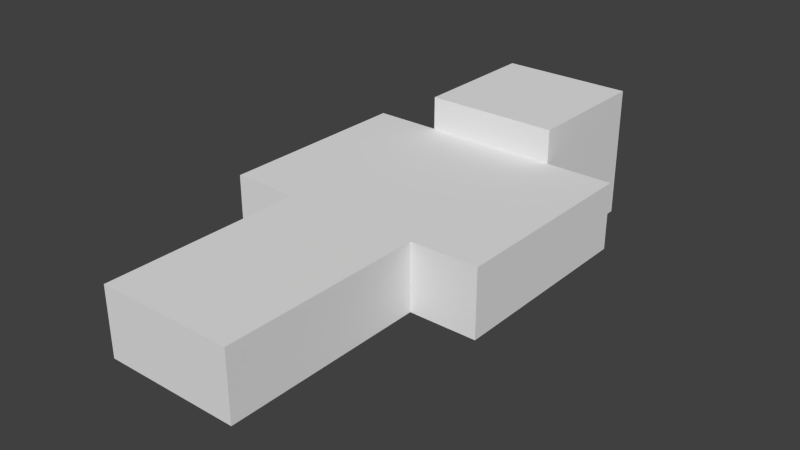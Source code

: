 # Source: zombie.blend  (saved by Blender 2.74.0; exported with 4.5.12 LTS)
import bpy
from mathutils import Matrix  # noqa: F401  (used for matrix-valued properties, if any)

bpy.ops.wm.read_factory_settings(use_empty=True)
scene = bpy.context.scene
scene.name = 'Scene'

# ---- collections
col_collection_1 = bpy.data.collections.new('Collection 1'); scene.collection.children.link(col_collection_1)

# ---- materials (node trees are filled in below, after node groups)
mat_material = bpy.data.materials.new('Material')
mat_material.alpha_threshold = 0.0
mat_material.use_transparent_shadow = False
mat_material.preview_render_type = 'CUBE'
mat_material.roughness = 0.5
mat_material.line_color = (0.0, 0.0, 0.0, 1.0)

# ---- material node trees

# ---- world
world_world = bpy.data.worlds.new('World'); scene.world = world_world
world_world.color = (0.05088, 0.05088, 0.05088)
world_world.use_sun_shadow = False
world_world.sun_shadow_jitter_overblur = 0.0
world_world.cycles.sampling_method = 'MANUAL'
world_world.cycles.sample_map_resolution = 256

# ---- meshes
me_cube_005 = bpy.data.meshes.new('Cube.005')
me_cube_005.from_pydata([(0.125, 0.0, -0.125), (0.125, -0.75, -0.125), (-0.125, -0.75, -0.125), (-0.125, 4.768e-07, -0.125), (0.125, -4.768e-07, 0.125), (0.125, -0.75, 0.125), (-0.125, -0.75, 0.125), (-0.125, 0.0, 0.125)], [], [(0, 1, 2, 3), (4, 7, 6, 5), (0, 4, 5, 1), (1, 5, 6, 2), (2, 6, 7, 3), (4, 0, 3, 7)])
_uv = me_cube_005.uv_layers.new(name='UVMap')
_uv.uv.foreach_set('vector', [0.0625, 0.6875, 0.0625, 0.5, 0.125, 0.5, 0.125, 0.6875, 0.1875, 0.6875, 0.25, 0.6875, 0.25, 0.5, 0.1875, 0.5, 0.0625, 0.6875, 0.0, 0.6875, 0.0, 0.5, 0.0625, 0.5, 0.125, 0.75, 0.125, 0.6875, 0.1875, 0.6875, 0.1875, 0.75, 0.125, 0.5, 0.1875, 0.5, 0.1875, 0.6875, 0.125, 0.6875, 0.0625, 0.75, 0.0625, 0.6875, 0.125, 0.6875, 0.125, 0.75])
me_cube_005.materials.append(mat_material)
me_cube_005.use_remesh_preserve_volume = False
me_cube_005.use_remesh_preserve_attributes = False
me_cube_005.use_mirror_vertex_groups = False
me_cube_005.update()
me_cube_004 = bpy.data.meshes.new('Cube.004')
me_cube_004.from_pydata([(0.125, 0.0, -0.125), (0.125, -0.75, -0.125), (-0.125, -0.75, -0.125), (-0.125, 4.768e-07, -0.125), (0.125, -4.768e-07, 0.125), (0.125, -0.75, 0.125), (-0.125, -0.75, 0.125), (-0.125, 0.0, 0.125)], [], [(0, 1, 2, 3), (4, 7, 6, 5), (0, 4, 5, 1), (1, 5, 6, 2), (2, 6, 7, 3), (4, 0, 3, 7)])
_uv = me_cube_004.uv_layers.new(name='UVMap')
_uv.uv.foreach_set('vector', [0.0625, 0.6875, 0.0625, 0.5, 0.125, 0.5, 0.125, 0.6875, 0.1875, 0.6875, 0.25, 0.6875, 0.25, 0.5, 0.1875, 0.5, 0.0625, 0.6875, 0.0, 0.6875, 0.0, 0.5, 0.0625, 0.5, 0.125, 0.75, 0.125, 0.6875, 0.1875, 0.6875, 0.1875, 0.75, 0.125, 0.5, 0.1875, 0.5, 0.1875, 0.6875, 0.125, 0.6875, 0.0625, 0.75, 0.0625, 0.6875, 0.125, 0.6875, 0.125, 0.75])
me_cube_004.materials.append(mat_material)
me_cube_004.use_remesh_preserve_volume = False
me_cube_004.use_remesh_preserve_attributes = False
me_cube_004.use_mirror_vertex_groups = False
me_cube_004.update()
me_cube_003 = bpy.data.meshes.new('Cube.003')
me_cube_003.from_pydata([(0.125, 0.0, -0.125), (0.125, -0.75, -0.125), (-0.125, -0.75, -0.125), (-0.125, 4.768e-07, -0.125), (0.125, -4.768e-07, 0.125), (0.125, -0.75, 0.125), (-0.125, -0.75, 0.125), (-0.125, 0.0, 0.125)], [], [(0, 1, 2, 3), (4, 7, 6, 5), (0, 4, 5, 1), (1, 5, 6, 2), (2, 6, 7, 3), (4, 0, 3, 7)])
_uv = me_cube_003.uv_layers.new(name='UVMap')
_uv.uv.foreach_set('vector', [0.6875, 0.6875, 0.6875, 0.5, 0.75, 0.5, 0.75, 0.6875, 0.8125, 0.6875, 0.875, 0.6875, 0.875, 0.5, 0.8125, 0.5, 0.6875, 0.6875, 0.625, 0.6875, 0.625, 0.5, 0.6875, 0.5, 0.75, 0.75, 0.75, 0.6875, 0.8125, 0.6875, 0.8125, 0.75, 0.75, 0.5, 0.8125, 0.5, 0.8125, 0.6875, 0.75, 0.6875, 0.6875, 0.75, 0.6875, 0.6875, 0.75, 0.6875, 0.75, 0.75])
me_cube_003.materials.append(mat_material)
me_cube_003.use_remesh_preserve_volume = False
me_cube_003.use_remesh_preserve_attributes = False
me_cube_003.use_mirror_vertex_groups = False
me_cube_003.update()
me_cube_002 = bpy.data.meshes.new('Cube.002')
me_cube_002.from_pydata([(0.125, 0.0, -0.125), (0.125, -0.75, -0.125), (-0.125, -0.75, -0.125), (-0.125, 4.768e-07, -0.125), (0.125, -4.768e-07, 0.125), (0.125, -0.75, 0.125), (-0.125, -0.75, 0.125), (-0.125, 0.0, 0.125)], [], [(0, 1, 2, 3), (4, 7, 6, 5), (0, 4, 5, 1), (1, 5, 6, 2), (2, 6, 7, 3), (4, 0, 3, 7)])
_uv = me_cube_002.uv_layers.new(name='UVMap')
_uv.uv.foreach_set('vector', [0.6875, 0.6875, 0.6875, 0.5, 0.75, 0.5, 0.75, 0.6875, 0.8125, 0.6875, 0.875, 0.6875, 0.875, 0.5, 0.8125, 0.5, 0.6875, 0.6875, 0.625, 0.6875, 0.625, 0.5, 0.6875, 0.5, 0.75, 0.75, 0.75, 0.6875, 0.8125, 0.6875, 0.8125, 0.75, 0.75, 0.5, 0.8125, 0.5, 0.8125, 0.6875, 0.75, 0.6875, 0.6875, 0.75, 0.6875, 0.6875, 0.75, 0.6875, 0.75, 0.75])
me_cube_002.materials.append(mat_material)
me_cube_002.use_remesh_preserve_volume = False
me_cube_002.use_remesh_preserve_attributes = False
me_cube_002.use_mirror_vertex_groups = False
me_cube_002.update()
me_cube_001 = bpy.data.meshes.new('Cube.001')
me_cube_001.from_pydata([(0.25, 0.75, -0.125), (0.25, 0.0, -0.125), (-0.25, 1.788e-07, -0.125), (-0.25, 0.75, -0.125), (0.25, 0.75, 0.125), (0.25, -5.96e-07, 0.125), (-0.25, 3.576e-07, 0.125), (-0.25, 0.75, 0.125)], [], [(0, 1, 2, 3), (4, 7, 6, 5), (0, 4, 5, 1), (1, 5, 6, 2), (2, 6, 7, 3), (4, 0, 3, 7)])
_uv = me_cube_001.uv_layers.new(name='UVMap')
_uv.uv.foreach_set('vector', [0.3125, 0.6875, 0.3125, 0.5, 0.4375, 0.5, 0.4375, 0.6875, 0.5, 0.6875, 0.625, 0.6875, 0.625, 0.5, 0.5, 0.5, 0.3125, 0.6875, 0.25, 0.6875, 0.25, 0.5, 0.3125, 0.5, 0.4375, 0.75, 0.4375, 0.6875, 0.5625, 0.6875, 0.5625, 0.75, 0.4375, 0.5, 0.5, 0.5, 0.5, 0.6875, 0.4375, 0.6875, 0.3125, 0.75, 0.3125, 0.6875, 0.4375, 0.6875, 0.4375, 0.75])
me_cube_001.materials.append(mat_material)
me_cube_001.use_remesh_preserve_volume = False
me_cube_001.use_remesh_preserve_attributes = False
me_cube_001.use_mirror_vertex_groups = False
me_cube_001.update()
me_cube = bpy.data.meshes.new('Cube')
me_cube.from_pydata([(0.25, 0.5, -0.25), (0.25, 0.0, -0.25), (-0.25, 1.788e-07, -0.25), (-0.25, 0.5, -0.25), (0.25, 0.5, 0.25), (0.25, -5.96e-07, 0.25), (-0.25, 3.576e-07, 0.25), (-0.25, 0.5, 0.25)], [], [(0, 1, 2, 3), (4, 7, 6, 5), (0, 4, 5, 1), (1, 5, 6, 2), (2, 6, 7, 3), (4, 0, 3, 7)])
_uv = me_cube.uv_layers.new(name='UVMap')
_uv.uv.foreach_set('vector', [0.125, 0.875, 0.125, 0.75, 0.25, 0.75, 0.25, 0.875, 0.375, 0.875, 0.5, 0.875, 0.5, 0.75, 0.375, 0.75, 0.125, 0.875, 0.0, 0.875, 0.0, 0.75, 0.125, 0.75, 0.25, 1.0, 0.25, 0.875, 0.375, 0.875, 0.375, 1.0, 0.25, 0.75, 0.375, 0.75, 0.375, 0.875, 0.25, 0.875, 0.125, 1.0, 0.125, 0.875, 0.25, 0.875, 0.25, 1.0])
me_cube.materials.append(mat_material)
me_cube.use_remesh_preserve_volume = False
me_cube.use_remesh_preserve_attributes = False
me_cube.use_mirror_vertex_groups = False
me_cube.update()

# ---- objects
ob_r_leg = bpy.data.objects.new('R_LEG', me_cube_005)
ob_l_leg = bpy.data.objects.new('L_LEG', me_cube_004)
ob_r_arm = bpy.data.objects.new('R_ARM', me_cube_003)
ob_l_arm = bpy.data.objects.new('L_ARM', me_cube_002)
ob_body = bpy.data.objects.new('BODY', me_cube_001)
ob_head = bpy.data.objects.new('HEAD', me_cube)

# ---- transforms, parenting, visibility, modifiers, constraints
ob_r_leg.location = (0.125, 0.75, 0.0)
ob_r_leg.lock_rotations_4d = False
ob_r_leg.empty_display_type = 'ARROWS'
ob_r_leg.lineart.crease_threshold = 0.0
ob_l_leg.location = (-0.125, 0.75, 0.0)
ob_l_leg.lock_rotations_4d = False
ob_l_leg.empty_display_type = 'ARROWS'
ob_l_leg.lineart.crease_threshold = 0.0
ob_r_arm.location = (0.375, 1.5, 0.0)
ob_r_arm.lock_rotations_4d = False
ob_r_arm.empty_display_type = 'ARROWS'
ob_r_arm.lineart.crease_threshold = 0.0
ob_l_arm.location = (-0.375, 1.5, 0.0)
ob_l_arm.lock_rotations_4d = False
ob_l_arm.empty_display_type = 'ARROWS'
ob_l_arm.lineart.crease_threshold = 0.0
ob_body.location = (0.0, 0.75, 0.0)
ob_body.lock_rotations_4d = False
ob_body.empty_display_type = 'ARROWS'
ob_body.lineart.crease_threshold = 0.0
ob_head.location = (0.0, 1.5, 0.0)
ob_head.lock_rotations_4d = False
ob_head.empty_display_type = 'ARROWS'
ob_head.lineart.crease_threshold = 0.0

# ---- collection membership
col_collection_1.objects.link(ob_r_leg)
col_collection_1.objects.link(ob_l_leg)
col_collection_1.objects.link(ob_r_arm)
col_collection_1.objects.link(ob_l_arm)
col_collection_1.objects.link(ob_body)
col_collection_1.objects.link(ob_head)

# ---- scene / render settings (as saved in the file)
scene.frame_start = 1; scene.frame_end = 250; scene.frame_set(1)
scene.render.engine = 'BLENDER_EEVEE_NEXT'
scene.render.resolution_percentage = 50
scene.render.dither_intensity = 0.0
scene.cycles.use_denoising = False
scene.cycles.samples = 10
scene.cycles.sampling_pattern = 'TABULATED_SOBOL'
scene.cycles.light_sampling_threshold = 0.0
scene.cycles.use_adaptive_sampling = False
scene.cycles.use_light_tree = False
scene.cycles.blur_glossy = 0.0
scene.cycles.pixel_filter_type = 'GAUSSIAN'
scene.cycles.sample_clamp_indirect = 0.0
scene.view_settings.view_transform = 'Standard'
bpy.context.view_layer.update()

# ---- added for rendering (the .blend has no active camera and no usable light): camera, sun
cam_auto = bpy.data.cameras.new('AutoCamera')
cam_auto.lens = 50.0
cam_auto.sensor_width = 36.0
cam_auto.clip_end = 1000.0
ob_auto_camera = bpy.data.objects.new('AutoCamera', cam_auto)
scene.collection.objects.link(ob_auto_camera)
ob_auto_camera.location = (2.11996, -1.54395, 1.69597)
ob_auto_camera.rotation_euler = (1.09748, -7.21219e-08, 0.694738)
scene.camera = ob_auto_camera
light_auto_sun = bpy.data.lights.new('AutoSun', 'SUN')
light_auto_sun.energy = 3.0
light_auto_sun.angle = 0.0523599
ob_auto_sun = bpy.data.objects.new('AutoSun', light_auto_sun)
scene.collection.objects.link(ob_auto_sun)
ob_auto_sun.rotation_euler = (0.872665, 0.174533, 0.523599)
bpy.context.view_layer.update()
